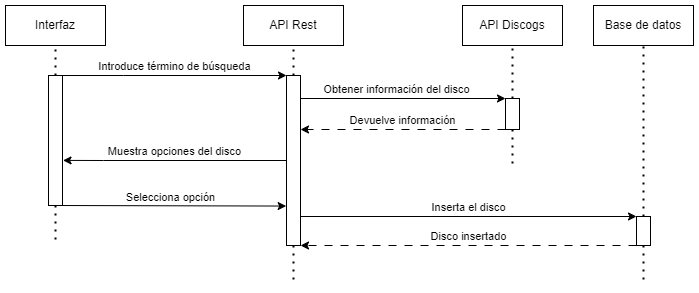

The diagram above was exported from draw.io. Its source (the exported page's mxGraphModel, read from the mxfile embedded in the PNG):
<mxGraphModel dx="1050" dy="629" grid="1" gridSize="10" guides="1" tooltips="1" connect="1" arrows="1" fold="1" page="1" pageScale="1" pageWidth="827" pageHeight="1169" math="0" shadow="0">
  <root>
    <mxCell id="VbTU5bVLMsrWyU2VIqAM-0" />
    <mxCell id="VbTU5bVLMsrWyU2VIqAM-1" parent="VbTU5bVLMsrWyU2VIqAM-0" />
    <mxCell id="VbTU5bVLMsrWyU2VIqAM-2" value="Interfaz" style="rounded=0;whiteSpace=wrap;html=1;" parent="VbTU5bVLMsrWyU2VIqAM-1" vertex="1">
      <mxGeometry x="52" y="30" width="100" height="40" as="geometry" />
    </mxCell>
    <mxCell id="VbTU5bVLMsrWyU2VIqAM-3" value="" style="endArrow=none;dashed=1;html=1;dashPattern=1 3;strokeWidth=2;rounded=0;entryX=0.5;entryY=1;entryDx=0;entryDy=0;exitX=0.5;exitY=0;exitDx=0;exitDy=0;" parent="VbTU5bVLMsrWyU2VIqAM-1" source="VbTU5bVLMsrWyU2VIqAM-13" target="VbTU5bVLMsrWyU2VIqAM-2" edge="1">
      <mxGeometry width="50" height="50" relative="1" as="geometry">
        <mxPoint x="102" y="120" as="sourcePoint" />
        <mxPoint x="101.30000000000001" y="80" as="targetPoint" />
      </mxGeometry>
    </mxCell>
    <mxCell id="VbTU5bVLMsrWyU2VIqAM-4" value="API Rest" style="rounded=0;whiteSpace=wrap;html=1;" parent="VbTU5bVLMsrWyU2VIqAM-1" vertex="1">
      <mxGeometry x="290" y="30" width="100" height="40" as="geometry" />
    </mxCell>
    <mxCell id="VbTU5bVLMsrWyU2VIqAM-5" value="" style="endArrow=none;dashed=1;html=1;dashPattern=1 3;strokeWidth=2;rounded=0;exitX=0.5;exitY=0;exitDx=0;exitDy=0;" parent="VbTU5bVLMsrWyU2VIqAM-1" source="VbTU5bVLMsrWyU2VIqAM-21" target="VbTU5bVLMsrWyU2VIqAM-4" edge="1">
      <mxGeometry width="50" height="50" relative="1" as="geometry">
        <mxPoint x="340" y="120" as="sourcePoint" />
        <mxPoint x="339.29999999999995" y="80" as="targetPoint" />
      </mxGeometry>
    </mxCell>
    <mxCell id="VbTU5bVLMsrWyU2VIqAM-6" value="Base de datos" style="rounded=0;whiteSpace=wrap;html=1;" parent="VbTU5bVLMsrWyU2VIqAM-1" vertex="1">
      <mxGeometry x="640" y="30" width="100" height="40" as="geometry" />
    </mxCell>
    <mxCell id="VbTU5bVLMsrWyU2VIqAM-7" value="" style="endArrow=none;dashed=1;html=1;dashPattern=1 3;strokeWidth=2;rounded=0;exitX=0.5;exitY=0;exitDx=0;exitDy=0;" parent="VbTU5bVLMsrWyU2VIqAM-1" source="VbTU5bVLMsrWyU2VIqAM-32" target="VbTU5bVLMsrWyU2VIqAM-6" edge="1">
      <mxGeometry width="50" height="50" relative="1" as="geometry">
        <mxPoint x="690.0000000000002" y="140" as="sourcePoint" />
        <mxPoint x="689.3" y="80" as="targetPoint" />
      </mxGeometry>
    </mxCell>
    <mxCell id="VbTU5bVLMsrWyU2VIqAM-11" value="Introduce término de búsqueda" style="edgeStyle=orthogonalEdgeStyle;rounded=0;orthogonalLoop=1;jettySize=auto;html=1;entryX=0;entryY=0;entryDx=0;entryDy=0;verticalAlign=bottom;" parent="VbTU5bVLMsrWyU2VIqAM-1" source="VbTU5bVLMsrWyU2VIqAM-13" target="VbTU5bVLMsrWyU2VIqAM-21" edge="1">
      <mxGeometry relative="1" as="geometry">
        <Array as="points">
          <mxPoint x="170" y="100" />
          <mxPoint x="170" y="100" />
        </Array>
      </mxGeometry>
    </mxCell>
    <mxCell id="VbTU5bVLMsrWyU2VIqAM-12" style="edgeStyle=orthogonalEdgeStyle;rounded=0;orthogonalLoop=1;jettySize=auto;html=1;dashed=1;dashPattern=1 3;strokeColor=default;strokeWidth=2;align=center;verticalAlign=middle;fontFamily=Helvetica;fontSize=11;fontColor=default;labelBackgroundColor=default;endArrow=none;endFill=0;curved=0;" parent="VbTU5bVLMsrWyU2VIqAM-1" source="VbTU5bVLMsrWyU2VIqAM-13" edge="1">
      <mxGeometry relative="1" as="geometry">
        <mxPoint x="102" y="270" as="targetPoint" />
      </mxGeometry>
    </mxCell>
    <mxCell id="VbTU5bVLMsrWyU2VIqAM-13" value="" style="rounded=0;whiteSpace=wrap;html=1;" parent="VbTU5bVLMsrWyU2VIqAM-1" vertex="1">
      <mxGeometry x="95" y="100" width="14" height="130" as="geometry" />
    </mxCell>
    <mxCell id="VbTU5bVLMsrWyU2VIqAM-18" value="Obtener información del disco" style="edgeStyle=orthogonalEdgeStyle;rounded=0;orthogonalLoop=1;jettySize=auto;html=1;entryX=0;entryY=0;entryDx=0;entryDy=0;verticalAlign=bottom;" parent="VbTU5bVLMsrWyU2VIqAM-1" target="VbTU5bVLMsrWyU2VIqAM-25" edge="1">
      <mxGeometry relative="1" as="geometry">
        <Array as="points">
          <mxPoint x="347" y="123" />
        </Array>
        <mxPoint x="347" y="110" as="sourcePoint" />
        <mxPoint x="552" y="120" as="targetPoint" />
      </mxGeometry>
    </mxCell>
    <mxCell id="VbTU5bVLMsrWyU2VIqAM-19" value="Inserta el disco" style="edgeStyle=orthogonalEdgeStyle;rounded=0;orthogonalLoop=1;jettySize=auto;html=1;entryX=0;entryY=0;entryDx=0;entryDy=0;verticalAlign=bottom;" parent="VbTU5bVLMsrWyU2VIqAM-1" source="VbTU5bVLMsrWyU2VIqAM-21" target="VbTU5bVLMsrWyU2VIqAM-32" edge="1">
      <mxGeometry relative="1" as="geometry">
        <Array as="points">
          <mxPoint x="683" y="240" />
        </Array>
      </mxGeometry>
    </mxCell>
    <mxCell id="VbTU5bVLMsrWyU2VIqAM-20" style="edgeStyle=orthogonalEdgeStyle;rounded=0;orthogonalLoop=1;jettySize=auto;html=1;dashed=1;dashPattern=1 3;strokeColor=default;strokeWidth=2;align=center;verticalAlign=middle;fontFamily=Helvetica;fontSize=11;fontColor=default;labelBackgroundColor=default;endArrow=none;endFill=0;curved=0;" parent="VbTU5bVLMsrWyU2VIqAM-1" source="VbTU5bVLMsrWyU2VIqAM-21" edge="1">
      <mxGeometry relative="1" as="geometry">
        <mxPoint x="340" y="310" as="targetPoint" />
      </mxGeometry>
    </mxCell>
    <mxCell id="VbTU5bVLMsrWyU2VIqAM-21" value="" style="rounded=0;whiteSpace=wrap;html=1;" parent="VbTU5bVLMsrWyU2VIqAM-1" vertex="1">
      <mxGeometry x="333" y="100" width="14" height="170" as="geometry" />
    </mxCell>
    <mxCell id="VbTU5bVLMsrWyU2VIqAM-22" value="API Discogs" style="rounded=0;whiteSpace=wrap;html=1;" parent="VbTU5bVLMsrWyU2VIqAM-1" vertex="1">
      <mxGeometry x="509" y="30" width="100" height="40" as="geometry" />
    </mxCell>
    <mxCell id="VbTU5bVLMsrWyU2VIqAM-23" value="" style="endArrow=none;dashed=1;html=1;dashPattern=1 3;strokeWidth=2;rounded=0;exitX=0.5;exitY=0;exitDx=0;exitDy=0;" parent="VbTU5bVLMsrWyU2VIqAM-1" source="VbTU5bVLMsrWyU2VIqAM-25" target="VbTU5bVLMsrWyU2VIqAM-22" edge="1">
      <mxGeometry width="50" height="50" relative="1" as="geometry">
        <mxPoint x="559.0000000000002" y="140" as="sourcePoint" />
        <mxPoint x="558.3" y="80" as="targetPoint" />
      </mxGeometry>
    </mxCell>
    <mxCell id="VbTU5bVLMsrWyU2VIqAM-24" style="edgeStyle=orthogonalEdgeStyle;rounded=0;orthogonalLoop=1;jettySize=auto;html=1;dashed=1;dashPattern=1 3;strokeColor=default;strokeWidth=2;align=center;verticalAlign=middle;fontFamily=Helvetica;fontSize=11;fontColor=default;labelBackgroundColor=default;endArrow=none;" parent="VbTU5bVLMsrWyU2VIqAM-1" source="VbTU5bVLMsrWyU2VIqAM-25" edge="1">
      <mxGeometry relative="1" as="geometry">
        <mxPoint x="559" y="190" as="targetPoint" />
      </mxGeometry>
    </mxCell>
    <mxCell id="VbTU5bVLMsrWyU2VIqAM-25" value="" style="rounded=0;whiteSpace=wrap;html=1;" parent="VbTU5bVLMsrWyU2VIqAM-1" vertex="1">
      <mxGeometry x="552" y="123" width="14" height="31" as="geometry" />
    </mxCell>
    <mxCell id="VbTU5bVLMsrWyU2VIqAM-26" value="Devuelve información" style="edgeStyle=orthogonalEdgeStyle;rounded=0;orthogonalLoop=1;jettySize=auto;html=1;verticalAlign=bottom;exitX=0;exitY=1;exitDx=0;exitDy=0;dashed=1;dashPattern=8 8;" parent="VbTU5bVLMsrWyU2VIqAM-1" source="VbTU5bVLMsrWyU2VIqAM-25" edge="1">
      <mxGeometry relative="1" as="geometry">
        <Array as="points">
          <mxPoint x="348" y="154" />
        </Array>
        <mxPoint x="347" y="154" as="targetPoint" />
      </mxGeometry>
    </mxCell>
    <mxCell id="VbTU5bVLMsrWyU2VIqAM-29" value="Muestra opciones del disco" style="edgeStyle=orthogonalEdgeStyle;rounded=0;orthogonalLoop=1;jettySize=auto;html=1;verticalAlign=bottom;entryX=1.038;entryY=0.653;entryDx=0;entryDy=0;entryPerimeter=0;" parent="VbTU5bVLMsrWyU2VIqAM-1" source="VbTU5bVLMsrWyU2VIqAM-21" target="VbTU5bVLMsrWyU2VIqAM-13" edge="1">
      <mxGeometry relative="1" as="geometry">
        <mxPoint x="130" y="210" as="targetPoint" />
        <Array as="points">
          <mxPoint x="150" y="185" />
          <mxPoint x="150" y="185" />
        </Array>
      </mxGeometry>
    </mxCell>
    <mxCell id="VbTU5bVLMsrWyU2VIqAM-30" value="Selecciona opción" style="edgeStyle=orthogonalEdgeStyle;rounded=0;orthogonalLoop=1;jettySize=auto;html=1;entryX=-0.024;entryY=0.768;entryDx=0;entryDy=0;verticalAlign=bottom;entryPerimeter=0;" parent="VbTU5bVLMsrWyU2VIqAM-1" source="VbTU5bVLMsrWyU2VIqAM-13" target="VbTU5bVLMsrWyU2VIqAM-21" edge="1">
      <mxGeometry relative="1" as="geometry">
        <Array as="points">
          <mxPoint x="333" y="230" />
        </Array>
      </mxGeometry>
    </mxCell>
    <mxCell id="VbTU5bVLMsrWyU2VIqAM-31" style="edgeStyle=orthogonalEdgeStyle;rounded=0;orthogonalLoop=1;jettySize=auto;html=1;dashed=1;dashPattern=1 3;strokeColor=default;strokeWidth=2;align=center;verticalAlign=middle;fontFamily=Helvetica;fontSize=11;fontColor=default;labelBackgroundColor=default;endArrow=none;endFill=0;curved=0;" parent="VbTU5bVLMsrWyU2VIqAM-1" source="VbTU5bVLMsrWyU2VIqAM-32" edge="1">
      <mxGeometry relative="1" as="geometry">
        <mxPoint x="690" y="310" as="targetPoint" />
      </mxGeometry>
    </mxCell>
    <mxCell id="VbTU5bVLMsrWyU2VIqAM-32" value="" style="rounded=0;whiteSpace=wrap;html=1;" parent="VbTU5bVLMsrWyU2VIqAM-1" vertex="1">
      <mxGeometry x="683" y="241" width="14" height="29" as="geometry" />
    </mxCell>
    <mxCell id="VbTU5bVLMsrWyU2VIqAM-33" value="Disco insertado" style="edgeStyle=orthogonalEdgeStyle;rounded=0;orthogonalLoop=1;jettySize=auto;html=1;entryX=1;entryY=1;entryDx=0;entryDy=0;verticalAlign=bottom;dashed=1;dashPattern=8 8;strokeColor=default;align=center;fontFamily=Helvetica;fontSize=11;fontColor=default;labelBackgroundColor=default;endArrow=classic;" parent="VbTU5bVLMsrWyU2VIqAM-1" source="VbTU5bVLMsrWyU2VIqAM-32" target="VbTU5bVLMsrWyU2VIqAM-21" edge="1">
      <mxGeometry relative="1" as="geometry">
        <Array as="points">
          <mxPoint x="690" y="270" />
        </Array>
      </mxGeometry>
    </mxCell>
  </root>
</mxGraphModel>